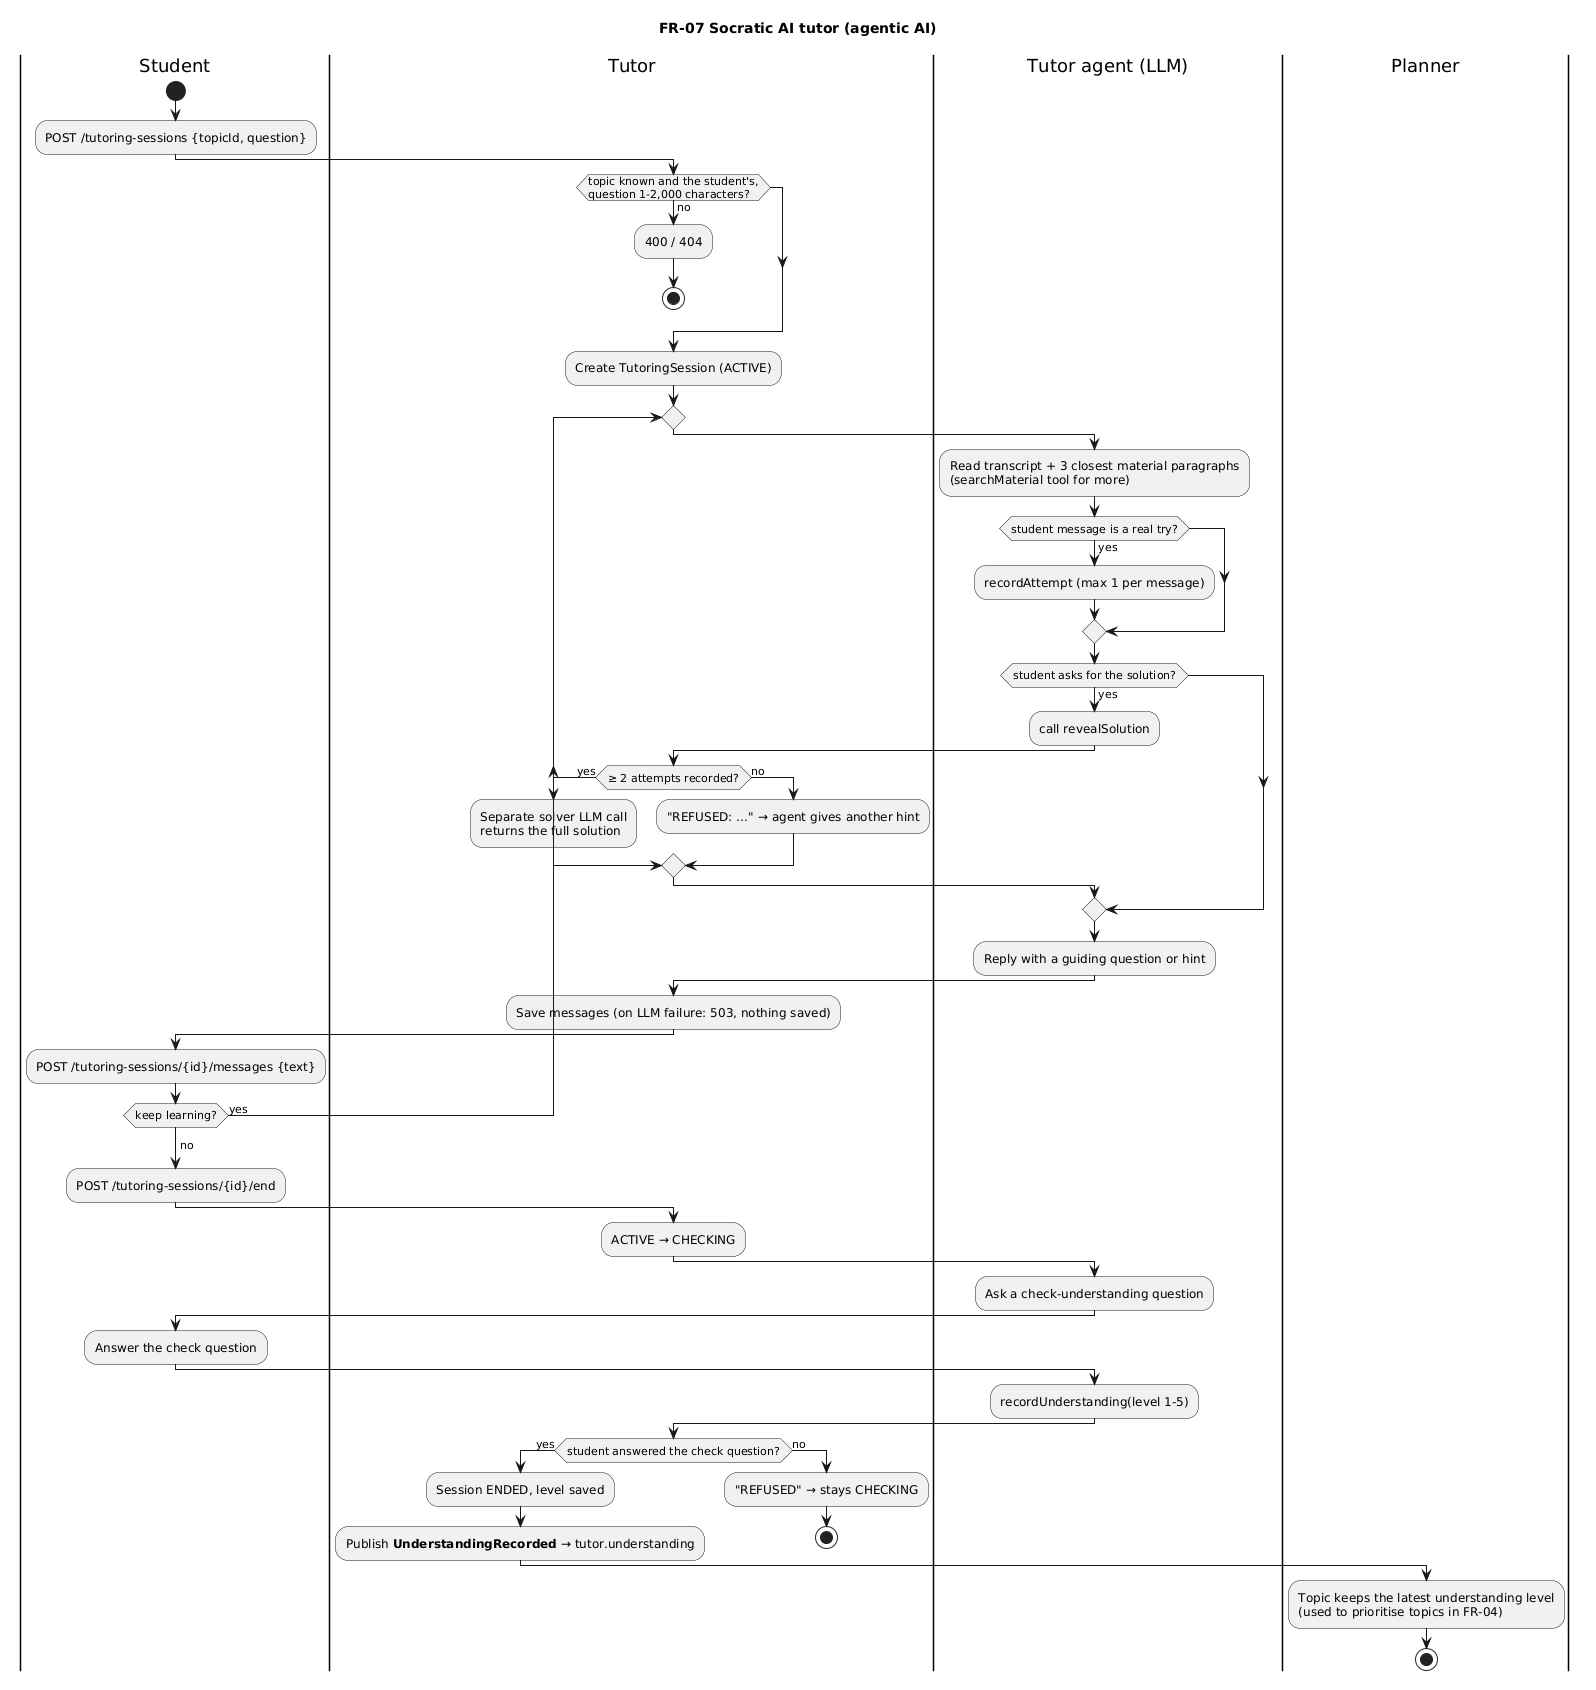

The diagram above was rendered by PlantUML. Its source (embedded in the PNG):
@startuml
' Origin: drafted with AI assistance (Claude Code) from FR-07 in docs/02-requirements.md; reviewed by the author.
title FR-07 Socratic AI tutor (agentic AI)
|Student|
start
:POST /tutoring-sessions {topicId, question};
|Tutor|
if (topic known and the student's,\nquestion 1-2,000 characters?) then (no)
  :400 / 404;
  stop
endif
:Create TutoringSession (ACTIVE);
repeat
  |Tutor agent (LLM)|
  :Read transcript + 3 closest material paragraphs\n(searchMaterial tool for more);
  if (student message is a real try?) then (yes)
    :recordAttempt (max 1 per message);
  endif
  if (student asks for the solution?) then (yes)
    :call revealSolution;
    |Tutor|
    if (≥ 2 attempts recorded?) then (yes)
      :Separate solver LLM call\nreturns the full solution;
    else (no)
      :"REFUSED: …" → agent gives another hint;
    endif
    |Tutor agent (LLM)|
  endif
  :Reply with a guiding question or hint;
  |Tutor|
  :Save messages (on LLM failure: 503, nothing saved);
  |Student|
  :POST /tutoring-sessions/{id}/messages {text};
repeat while (keep learning?) is (yes)
->no;
:POST /tutoring-sessions/{id}/end;
|Tutor|
:ACTIVE → CHECKING;
|Tutor agent (LLM)|
:Ask a check-understanding question;
|Student|
:Answer the check question;
|Tutor agent (LLM)|
:recordUnderstanding(level 1-5);
|Tutor|
if (student answered the check question?) then (yes)
  :Session ENDED, level saved;
  :Publish **UnderstandingRecorded** → tutor.understanding;
else (no)
  :"REFUSED" → stays CHECKING;
  stop
endif
|Planner|
:Topic keeps the latest understanding level\n(used to prioritise topics in FR-04);
stop
@enduml